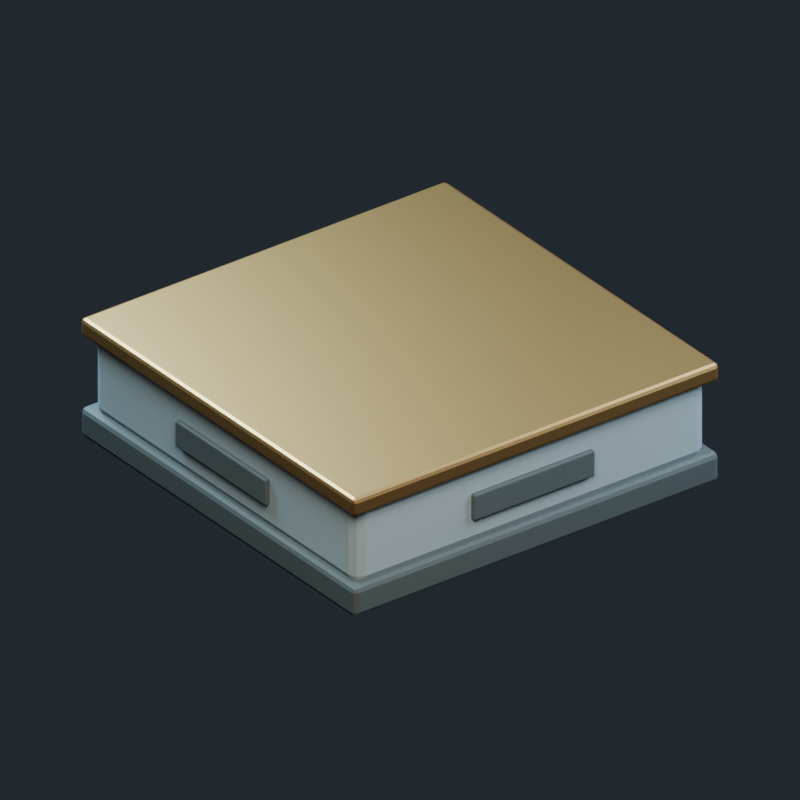 # Source: tollworks_plinth.blend  (saved by Blender 5.2.45; exported with 4.5.12 LTS)
import bpy
from mathutils import Matrix  # noqa: F401  (used for matrix-valued properties, if any)

bpy.ops.wm.read_factory_settings(use_empty=True)
scene = bpy.context.scene
scene.name = 'RF-TollworksPlinth'

# ---- materials (node trees are filled in below, after node groups)
mat_mat_rf_dark_joints = bpy.data.materials.new('MAT-RF-dark-joints')
mat_mat_rf_dark_joints.diffuse_color = (0.045, 0.065, 0.07, 1.0)
mat_mat_rf_slate = bpy.data.materials.new('MAT-RF-slate')
mat_mat_rf_slate.diffuse_color = (0.22, 0.3, 0.34, 1.0)
mat_mat_rf_bronze = bpy.data.materials.new('MAT-RF-bronze')
mat_mat_rf_bronze.diffuse_color = (0.48, 0.28, 0.105, 1.0)

# ---- material node trees
mat_mat_rf_dark_joints.use_nodes = True; mat_mat_rf_dark_joints.node_tree.nodes.clear()
_N = mat_mat_rf_dark_joints.node_tree.nodes; _L = mat_mat_rf_dark_joints.node_tree.links
n0 = _N.new('ShaderNodeBsdfPrincipled'); n0.name = 'Principled BSDF'; n0.location = (-200, 100)
n0.inputs[0].default_value = (0.045, 0.065, 0.07, 1.0)
n0.inputs[2].default_value = 0.7
n0.inputs[10].default_value = 0.005
n0.inputs[27].default_value = (0.045, 0.065, 0.07, 1.0)
n1 = _N.new('ShaderNodeOutputMaterial'); n1.name = 'Material Output'; n1.location = (200, 100)
_L.new(n0.outputs[0], n1.inputs[0])
n1.is_active_output = True
mat_mat_rf_slate.use_nodes = True; mat_mat_rf_slate.node_tree.nodes.clear()
_N = mat_mat_rf_slate.node_tree.nodes; _L = mat_mat_rf_slate.node_tree.links
n0 = _N.new('ShaderNodeBsdfPrincipled'); n0.name = 'Principled BSDF'; n0.location = (-200, 100)
n0.inputs[0].default_value = (0.22, 0.3, 0.34, 1.0)
n0.inputs[2].default_value = 0.7
n0.inputs[10].default_value = 0.005
n0.inputs[27].default_value = (0.22, 0.3, 0.34, 1.0)
n1 = _N.new('ShaderNodeOutputMaterial'); n1.name = 'Material Output'; n1.location = (200, 100)
_L.new(n0.outputs[0], n1.inputs[0])
n1.is_active_output = True
mat_mat_rf_bronze.use_nodes = True; mat_mat_rf_bronze.node_tree.nodes.clear()
_N = mat_mat_rf_bronze.node_tree.nodes; _L = mat_mat_rf_bronze.node_tree.links
n0 = _N.new('ShaderNodeBsdfPrincipled'); n0.name = 'Principled BSDF'; n0.location = (-200, 100)
n0.inputs[0].default_value = (0.48, 0.28, 0.105, 1.0)
n0.inputs[1].default_value = 1.0
n0.inputs[2].default_value = 0.48
n0.inputs[10].default_value = 0.005
n0.inputs[27].default_value = (0.48, 0.28, 0.105, 1.0)
n1 = _N.new('ShaderNodeOutputMaterial'); n1.name = 'Material Output'; n1.location = (200, 100)
_L.new(n0.outputs[0], n1.inputs[0])
n1.is_active_output = True

# ---- world
world_rf_studio_rf_tollworksplinth = bpy.data.worlds.new('RF-studio-RF-TollworksPlinth'); scene.world = world_rf_studio_rf_tollworksplinth
world_rf_studio_rf_tollworksplinth.use_nodes = True; world_rf_studio_rf_tollworksplinth.node_tree.nodes.clear()
_N = world_rf_studio_rf_tollworksplinth.node_tree.nodes; _L = world_rf_studio_rf_tollworksplinth.node_tree.links
n0 = _N.new('ShaderNodeBackground'); n0.name = 'Background'; n0.location = (-200, 100)
n0.inputs[0].default_value = (0.04, 0.05, 0.065, 1.0)
n0.inputs[1].default_value = 0.55
n1 = _N.new('ShaderNodeOutputWorld'); n1.name = 'World Output'; n1.location = (200, 100)
_L.new(n0.outputs[0], n1.inputs[0])
n1.is_active_output = True

# ---- cameras
cam_cam_rf_tollworksplinth = bpy.data.cameras.new('CAM-RF-TollworksPlinth')
cam_cam_rf_tollworksplinth.type = 'ORTHO'
cam_cam_rf_tollworksplinth.ortho_scale = 3.5

# ---- lights
light_lgt_rf_rf_tollworksplinthkey = bpy.data.lights.new('LGT-RF-RF-TollworksPlinthkey', 'AREA')
light_lgt_rf_rf_tollworksplinthkey.color = (1.0, 0.86, 0.7)
light_lgt_rf_rf_tollworksplinthkey.energy = 700.0
light_lgt_rf_rf_tollworksplinthkey.size = 3.0
light_lgt_rf_rf_tollworksplinthfill = bpy.data.lights.new('LGT-RF-RF-TollworksPlinthfill', 'AREA')
light_lgt_rf_rf_tollworksplinthfill.color = (0.65, 0.83, 1.0)
light_lgt_rf_rf_tollworksplinthfill.energy = 420.0
light_lgt_rf_rf_tollworksplinthfill.size = 3.0
light_lgt_rf_rf_tollworksplinthrim = bpy.data.lights.new('LGT-RF-RF-TollworksPlinthrim', 'AREA')
light_lgt_rf_rf_tollworksplinthrim.color = (0.55, 0.85, 1.0)
light_lgt_rf_rf_tollworksplinthrim.energy = 900.0
light_lgt_rf_rf_tollworksplinthrim.size = 3.0

# ---- meshes
me_geo_plinth_foot = bpy.data.meshes.new('GEO-plinth-foot')
me_geo_plinth_foot.from_pydata([(-1.0, -1.0, 0.0), (1.0, -1.0, 0.0), (-1.0, 1.0, 0.0), (1.0, 1.0, 0.0), (-1.0, -1.0, 0.15), (1.0, -1.0, 0.15), (-1.0, 1.0, 0.15), (1.0, 1.0, 0.15)], [], [(0, 2, 3, 1), (4, 5, 7, 6), (0, 1, 5, 4), (2, 6, 7, 3), (0, 4, 6, 2), (1, 3, 7, 5)])
me_geo_plinth_foot.materials.append(mat_mat_rf_dark_joints)
me_geo_plinth_foot.update()
me_geo_plinth_block = bpy.data.meshes.new('GEO-plinth-block')
me_geo_plinth_block.from_pydata([(-0.96, -0.96, 0.115), (0.96, -0.96, 0.115), (-0.96, 0.96, 0.115), (0.96, 0.96, 0.115), (-0.96, -0.96, 0.525), (0.96, -0.96, 0.525), (-0.96, 0.96, 0.525), (0.96, 0.96, 0.525)], [], [(0, 2, 3, 1), (4, 5, 7, 6), (0, 1, 5, 4), (2, 6, 7, 3), (0, 4, 6, 2), (1, 3, 7, 5)])
me_geo_plinth_block.materials.append(mat_mat_rf_slate)
me_geo_plinth_block.update()
me_geo_plinth_cap = bpy.data.meshes.new('GEO-plinth-cap')
me_geo_plinth_cap.from_pydata([(-1.0, -1.0, 0.51), (1.0, -1.0, 0.51), (-1.0, 1.0, 0.51), (1.0, 1.0, 0.51), (-1.0, -1.0, 0.6), (1.0, -1.0, 0.6), (-1.0, 1.0, 0.6), (1.0, 1.0, 0.6)], [], [(0, 2, 3, 1), (4, 5, 7, 6), (0, 1, 5, 4), (2, 6, 7, 3), (0, 4, 6, 2), (1, 3, 7, 5)])
me_geo_plinth_cap.materials.append(mat_mat_rf_bronze)
me_geo_plinth_cap.update()
me_geo_plinth_inset_0__1 = bpy.data.meshes.new('GEO-plinth-inset-0--1')
me_geo_plinth_inset_0__1.from_pydata([(-0.9835, -0.33, 0.255), (-0.9485, -0.33, 0.255), (-0.9835, 0.33, 0.255), (-0.9485, 0.33, 0.255), (-0.9835, -0.33, 0.385), (-0.9485, -0.33, 0.385), (-0.9835, 0.33, 0.385), (-0.9485, 0.33, 0.385)], [], [(0, 2, 3, 1), (4, 5, 7, 6), (0, 1, 5, 4), (2, 6, 7, 3), (0, 4, 6, 2), (1, 3, 7, 5)])
me_geo_plinth_inset_0__1.materials.append(mat_mat_rf_dark_joints)
me_geo_plinth_inset_0__1.update()
me_geo_plinth_inset_0_1 = bpy.data.meshes.new('GEO-plinth-inset-0-1')
me_geo_plinth_inset_0_1.from_pydata([(0.9485, -0.33, 0.255), (0.9835, -0.33, 0.255), (0.9485, 0.33, 0.255), (0.9835, 0.33, 0.255), (0.9485, -0.33, 0.385), (0.9835, -0.33, 0.385), (0.9485, 0.33, 0.385), (0.9835, 0.33, 0.385)], [], [(0, 2, 3, 1), (4, 5, 7, 6), (0, 1, 5, 4), (2, 6, 7, 3), (0, 4, 6, 2), (1, 3, 7, 5)])
me_geo_plinth_inset_0_1.materials.append(mat_mat_rf_dark_joints)
me_geo_plinth_inset_0_1.update()
me_geo_plinth_inset_1__1 = bpy.data.meshes.new('GEO-plinth-inset-1--1')
me_geo_plinth_inset_1__1.from_pydata([(-0.33, -0.9835, 0.255), (0.33, -0.9835, 0.255), (-0.33, -0.9485, 0.255), (0.33, -0.9485, 0.255), (-0.33, -0.9835, 0.385), (0.33, -0.9835, 0.385), (-0.33, -0.9485, 0.385), (0.33, -0.9485, 0.385)], [], [(0, 2, 3, 1), (4, 5, 7, 6), (0, 1, 5, 4), (2, 6, 7, 3), (0, 4, 6, 2), (1, 3, 7, 5)])
me_geo_plinth_inset_1__1.materials.append(mat_mat_rf_dark_joints)
me_geo_plinth_inset_1__1.update()
me_geo_plinth_inset_1_1 = bpy.data.meshes.new('GEO-plinth-inset-1-1')
me_geo_plinth_inset_1_1.from_pydata([(-0.33, 0.9485, 0.255), (0.33, 0.9485, 0.255), (-0.33, 0.9835, 0.255), (0.33, 0.9835, 0.255), (-0.33, 0.9485, 0.385), (0.33, 0.9485, 0.385), (-0.33, 0.9835, 0.385), (0.33, 0.9835, 0.385)], [], [(0, 2, 3, 1), (4, 5, 7, 6), (0, 1, 5, 4), (2, 6, 7, 3), (0, 4, 6, 2), (1, 3, 7, 5)])
me_geo_plinth_inset_1_1.materials.append(mat_mat_rf_dark_joints)
me_geo_plinth_inset_1_1.update()

# ---- objects
ob_rf_tollworksplinth = bpy.data.objects.new('RF_TollworksPlinth', None)
ob_geo_plinth_foot = bpy.data.objects.new('GEO-plinth-foot', me_geo_plinth_foot)
ob_geo_plinth_block = bpy.data.objects.new('GEO-plinth-block', me_geo_plinth_block)
ob_geo_plinth_cap = bpy.data.objects.new('GEO-plinth-cap', me_geo_plinth_cap)
ob_geo_plinth_inset_0__1 = bpy.data.objects.new('GEO-plinth-inset-0--1', me_geo_plinth_inset_0__1)
ob_geo_plinth_inset_0_1 = bpy.data.objects.new('GEO-plinth-inset-0-1', me_geo_plinth_inset_0_1)
ob_geo_plinth_inset_1__1 = bpy.data.objects.new('GEO-plinth-inset-1--1', me_geo_plinth_inset_1__1)
ob_geo_plinth_inset_1_1 = bpy.data.objects.new('GEO-plinth-inset-1-1', me_geo_plinth_inset_1_1)
ob_lgt_rf_rf_tollworksplinthkey = bpy.data.objects.new('LGT-RF-RF-TollworksPlinthkey', light_lgt_rf_rf_tollworksplinthkey)
ob_lgt_rf_rf_tollworksplinthfill = bpy.data.objects.new('LGT-RF-RF-TollworksPlinthfill', light_lgt_rf_rf_tollworksplinthfill)
ob_lgt_rf_rf_tollworksplinthrim = bpy.data.objects.new('LGT-RF-RF-TollworksPlinthrim', light_lgt_rf_rf_tollworksplinthrim)
ob_cam_rf_tollworksplinth = bpy.data.objects.new('CAM-RF-TollworksPlinth', cam_cam_rf_tollworksplinth)

# ---- transforms, parenting, visibility, modifiers, constraints
ob_rf_tollworksplinth.location = (0.0, 0.0, 0.0)
ob_geo_plinth_foot.parent = ob_rf_tollworksplinth
ob_geo_plinth_foot.location = (0.0, 0.0, 0.0)
_m = ob_geo_plinth_foot.modifiers.new('Edge highlights', 'BEVEL')
_m.width = 0.025
_m.width_pct = 0.025
_m.segments = 2
ob_geo_plinth_block.parent = ob_rf_tollworksplinth
ob_geo_plinth_block.location = (0.0, 0.0, 0.0)
_m = ob_geo_plinth_block.modifiers.new('Edge highlights', 'BEVEL')
_m.width = 0.055
_m.width_pct = 0.055
_m.segments = 2
ob_geo_plinth_cap.parent = ob_rf_tollworksplinth
ob_geo_plinth_cap.location = (0.0, 0.0, 0.0)
_m = ob_geo_plinth_cap.modifiers.new('Edge highlights', 'BEVEL')
_m.width = 0.02
_m.width_pct = 0.02
_m.segments = 2
ob_geo_plinth_inset_0__1.parent = ob_rf_tollworksplinth
ob_geo_plinth_inset_0__1.location = (0.0, 0.0, 0.0)
_m = ob_geo_plinth_inset_0__1.modifiers.new('Edge highlights', 'BEVEL')
_m.width = 0.008
_m.width_pct = 0.008
_m.segments = 2
ob_geo_plinth_inset_0_1.parent = ob_rf_tollworksplinth
ob_geo_plinth_inset_0_1.location = (0.0, 0.0, 0.0)
_m = ob_geo_plinth_inset_0_1.modifiers.new('Edge highlights', 'BEVEL')
_m.width = 0.008
_m.width_pct = 0.008
_m.segments = 2
ob_geo_plinth_inset_1__1.parent = ob_rf_tollworksplinth
ob_geo_plinth_inset_1__1.location = (0.0, 0.0, 0.0)
_m = ob_geo_plinth_inset_1__1.modifiers.new('Edge highlights', 'BEVEL')
_m.width = 0.008
_m.width_pct = 0.008
_m.segments = 2
ob_geo_plinth_inset_1_1.parent = ob_rf_tollworksplinth
ob_geo_plinth_inset_1_1.location = (0.0, 0.0, 0.0)
_m = ob_geo_plinth_inset_1_1.modifiers.new('Edge highlights', 'BEVEL')
_m.width = 0.008
_m.width_pct = 0.008
_m.segments = 2
ob_lgt_rf_rf_tollworksplinthkey.location = (3.0, 4.0, 5.0)
ob_lgt_rf_rf_tollworksplinthkey.rotation_euler = (0.8163, -4.559e-08, 2.498)
ob_lgt_rf_rf_tollworksplinthfill.location = (-3.0, 2.0, 3.0)
ob_lgt_rf_rf_tollworksplinthfill.rotation_euler = (0.928, -8.284e-08, -2.159)
ob_lgt_rf_rf_tollworksplinthrim.location = (1.0, -3.0, 4.0)
ob_lgt_rf_rf_tollworksplinthrim.rotation_euler = (0.7072, 3.282e-08, 0.3218)
ob_cam_rf_tollworksplinth.location = (3.0, 4.0, 3.2)
ob_cam_rf_tollworksplinth.rotation_euler = (1.045, 6.781e-08, 2.498)

# ---- collection membership
scene.collection.objects.link(ob_rf_tollworksplinth)
scene.collection.objects.link(ob_geo_plinth_foot)
scene.collection.objects.link(ob_geo_plinth_block)
scene.collection.objects.link(ob_geo_plinth_cap)
scene.collection.objects.link(ob_geo_plinth_inset_0__1)
scene.collection.objects.link(ob_geo_plinth_inset_0_1)
scene.collection.objects.link(ob_geo_plinth_inset_1__1)
scene.collection.objects.link(ob_geo_plinth_inset_1_1)
scene.collection.objects.link(ob_lgt_rf_rf_tollworksplinthkey)
scene.collection.objects.link(ob_lgt_rf_rf_tollworksplinthfill)
scene.collection.objects.link(ob_lgt_rf_rf_tollworksplinthrim)
scene.collection.objects.link(ob_cam_rf_tollworksplinth)

# ---- scene / render settings (as saved in the file)
scene.camera = ob_cam_rf_tollworksplinth
scene.frame_start = 1; scene.frame_end = 250; scene.frame_set(1)
scene.render.engine = 'BLENDER_EEVEE_NEXT'
scene.render.image_settings.exr_codec = 'NONE'
scene.render.resolution_x = 640
scene.render.resolution_y = 640
scene.render.use_bake_clear = False
scene.render.bake_margin = 0
scene.render.bake_bias = 0.0
scene.render.bake_samples = 0
scene.render.simplify_subdivision_render = 0
scene.render.simplify_child_particles_render = 0.0
scene.render.compositor_device = 'GPU'
scene.eevee.use_volume_custom_range = False
scene.eevee.gtao_distance = 0.0
scene.eevee.use_fast_gi = False
scene.eevee.fast_gi_thickness_near = 0.1
scene.eevee.fast_gi_thickness_far = 0.0
scene.eevee.ray_tracing_options.screen_trace_thickness = 0.1
bpy.context.view_layer.update()
